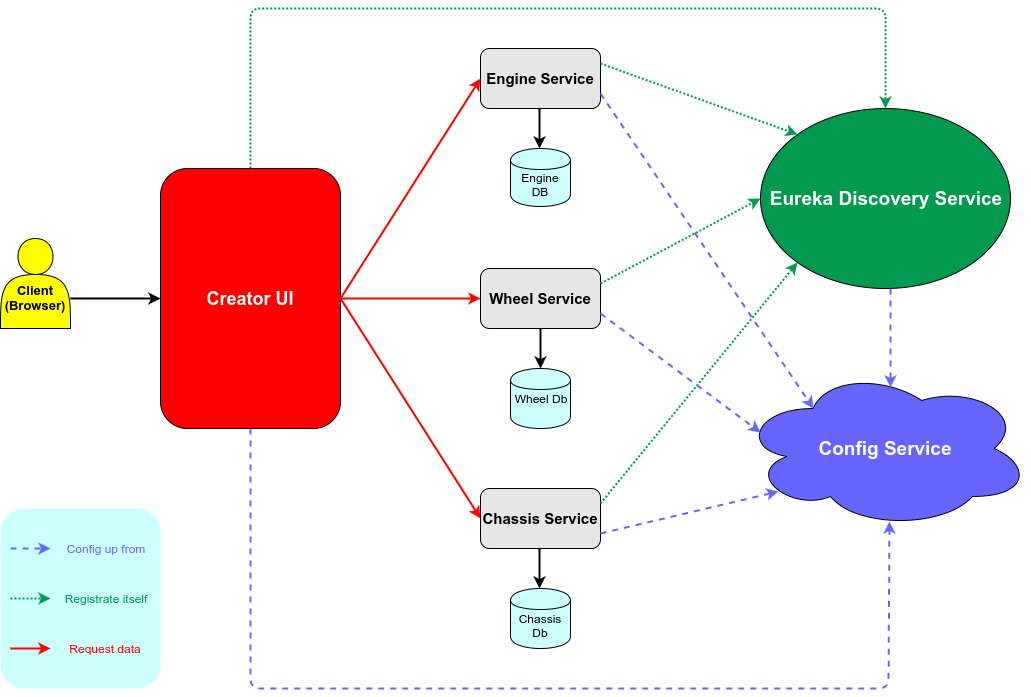

The diagram above was exported from draw.io. Its source (the exported page's mxGraphModel, read from the mxfile embedded in the PNG):
<mxGraphModel dx="1430" dy="904" grid="1" gridSize="10" guides="1" tooltips="1" connect="1" arrows="1" fold="1" page="1" pageScale="1" pageWidth="826" pageHeight="1169" background="#ffffff" math="0" shadow="0">
  <root>
    <mxCell id="0" />
    <mxCell id="1" parent="0" />
    <mxCell id="2" value="&lt;font style=&quot;font-size: 19px&quot; color=&quot;#ffffff&quot;&gt;&lt;b&gt;Eureka Discovery Service&lt;/b&gt;&lt;/font&gt;" style="ellipse;whiteSpace=wrap;html=1;strokeColor=#000000;strokeWidth=1;fillColor=#00994D;" parent="1" vertex="1">
      <mxGeometry x="760" y="340" width="250" height="180" as="geometry" />
    </mxCell>
    <mxCell id="4" value="&lt;font style=&quot;font-size: 18px&quot; color=&quot;#ffffff&quot;&gt;&lt;b&gt;Creator UI&lt;/b&gt;&lt;/font&gt;" style="rounded=1;whiteSpace=wrap;html=1;strokeColor=#000000;strokeWidth=1;fillColor=#FF0000;" parent="1" vertex="1">
      <mxGeometry x="160" y="400" width="180" height="260" as="geometry" />
    </mxCell>
    <mxCell id="7" value="&lt;font style=&quot;font-size: 15px&quot;&gt;&lt;b&gt;Engine Service&lt;/b&gt;&lt;/font&gt;" style="rounded=1;whiteSpace=wrap;html=1;strokeColor=#000000;strokeWidth=1;fillColor=#E6E6E6;" parent="1" vertex="1">
      <mxGeometry x="480" y="280" width="120" height="60" as="geometry" />
    </mxCell>
    <mxCell id="8" value="&lt;b&gt;&lt;font style=&quot;font-size: 15px&quot;&gt;Wheel Service&lt;/font&gt;&lt;/b&gt;" style="rounded=1;whiteSpace=wrap;html=1;strokeColor=#000000;strokeWidth=1;fillColor=#E6E6E6;" parent="1" vertex="1">
      <mxGeometry x="480" y="500" width="120" height="60" as="geometry" />
    </mxCell>
    <mxCell id="9" value="&lt;font style=&quot;font-size: 19px&quot; color=&quot;#ffffff&quot;&gt;&lt;b&gt;Config Service&lt;/b&gt;&lt;/font&gt;" style="ellipse;shape=cloud;whiteSpace=wrap;html=1;strokeColor=#000000;strokeWidth=1;fillColor=#6666FF;" parent="1" vertex="1">
      <mxGeometry x="740" y="600" width="290" height="160" as="geometry" />
    </mxCell>
    <mxCell id="10" value="&lt;font style=&quot;font-size: 15px&quot;&gt;&lt;b&gt;Chassis Service&lt;/b&gt;&lt;/font&gt;" style="rounded=1;whiteSpace=wrap;html=1;strokeColor=#000000;strokeWidth=1;fillColor=#E6E6E6;" parent="1" vertex="1">
      <mxGeometry x="480" y="720" width="120" height="60" as="geometry" />
    </mxCell>
    <mxCell id="13" value="&lt;br&gt;&lt;div&gt;Engine DB&lt;/div&gt;" style="shape=cylinder;whiteSpace=wrap;html=1;strokeColor=#000000;strokeWidth=1;fillColor=#CCFFFF;" parent="1" vertex="1">
      <mxGeometry x="510" y="380" width="60" height="58" as="geometry" />
    </mxCell>
    <mxCell id="14" value="Wheel Db" style="shape=cylinder;whiteSpace=wrap;html=1;strokeColor=#000000;strokeWidth=1;fillColor=#CCFFFF;" parent="1" vertex="1">
      <mxGeometry x="510" y="600" width="60" height="60" as="geometry" />
    </mxCell>
    <mxCell id="15" value="&lt;br&gt;Chassis Db" style="shape=cylinder;whiteSpace=wrap;html=1;strokeColor=#000000;strokeWidth=1;fillColor=#CCFFFF;" parent="1" vertex="1">
      <mxGeometry x="510" y="820" width="60" height="60" as="geometry" />
    </mxCell>
    <mxCell id="16" value="&lt;div&gt;&lt;br&gt;&lt;/div&gt;&lt;div&gt;&lt;br&gt;&lt;/div&gt;&lt;div&gt;&lt;b&gt;&lt;font style=&quot;font-size: 13px&quot;&gt;Client (Browser)&lt;/font&gt;&lt;/b&gt;&lt;/div&gt;" style="shape=actor;whiteSpace=wrap;html=1;strokeColor=#000000;strokeWidth=1;fillColor=#FFFF00;" parent="1" vertex="1">
      <mxGeometry y="470" width="70" height="90" as="geometry" />
    </mxCell>
    <mxCell id="17" value="" style="endArrow=classic;html=1;strokeWidth=2;" parent="1" edge="1">
      <mxGeometry width="50" height="50" relative="1" as="geometry">
        <mxPoint x="70" y="530" as="sourcePoint" />
        <mxPoint x="160" y="530" as="targetPoint" />
        <Array as="points">
          <mxPoint x="120" y="530" />
        </Array>
      </mxGeometry>
    </mxCell>
    <mxCell id="18" value="" style="endArrow=classic;html=1;strokeWidth=2;entryX=0;entryY=0.5;strokeColor=#FF0000;" parent="1" target="7" edge="1">
      <mxGeometry width="50" height="50" relative="1" as="geometry">
        <mxPoint x="340" y="530" as="sourcePoint" />
        <mxPoint x="390" y="290" as="targetPoint" />
      </mxGeometry>
    </mxCell>
    <mxCell id="19" value="" style="endArrow=classic;html=1;strokeWidth=2;entryX=0;entryY=0.5;exitX=1;exitY=0.5;strokeColor=#FF0000;" parent="1" source="4" target="8" edge="1">
      <mxGeometry width="50" height="50" relative="1" as="geometry">
        <mxPoint x="340" y="340" as="sourcePoint" />
        <mxPoint x="440" y="340" as="targetPoint" />
      </mxGeometry>
    </mxCell>
    <mxCell id="20" value="" style="endArrow=classic;html=1;strokeWidth=2;entryX=0;entryY=0.5;strokeColor=#FF0000;" parent="1" target="10" edge="1">
      <mxGeometry width="50" height="50" relative="1" as="geometry">
        <mxPoint x="340" y="530" as="sourcePoint" />
        <mxPoint x="410" y="380" as="targetPoint" />
      </mxGeometry>
    </mxCell>
    <mxCell id="32" style="edgeStyle=orthogonalEdgeStyle;rounded=0;html=1;exitX=0.5;exitY=0;entryX=0.5;entryY=0;dashed=1;jettySize=auto;orthogonalLoop=1;strokeWidth=2;" parent="1" source="15" target="15" edge="1">
      <mxGeometry relative="1" as="geometry" />
    </mxCell>
    <mxCell id="33" value="" style="endArrow=classic;html=1;strokeWidth=2;" parent="1" edge="1">
      <mxGeometry width="50" height="50" relative="1" as="geometry">
        <mxPoint x="539" y="340" as="sourcePoint" />
        <mxPoint x="539" y="380" as="targetPoint" />
      </mxGeometry>
    </mxCell>
    <mxCell id="34" value="" style="endArrow=classic;html=1;strokeWidth=2;" parent="1" edge="1">
      <mxGeometry width="50" height="50" relative="1" as="geometry">
        <mxPoint x="540" y="560" as="sourcePoint" />
        <mxPoint x="540" y="600" as="targetPoint" />
      </mxGeometry>
    </mxCell>
    <mxCell id="35" value="" style="endArrow=classic;html=1;strokeWidth=2;" parent="1" edge="1">
      <mxGeometry width="50" height="50" relative="1" as="geometry">
        <mxPoint x="539" y="780" as="sourcePoint" />
        <mxPoint x="539" y="820" as="targetPoint" />
      </mxGeometry>
    </mxCell>
    <mxCell id="41" value="" style="rounded=1;whiteSpace=wrap;html=1;strokeColor=none;strokeWidth=1;fillColor=#CCFFFF;" parent="1" vertex="1">
      <mxGeometry y="740" width="160" height="180" as="geometry" />
    </mxCell>
    <mxCell id="42" value="" style="endArrow=classic;html=1;dashed=1;strokeWidth=2;strokeColor=#6666FF;" parent="1" edge="1">
      <mxGeometry width="50" height="50" relative="1" as="geometry">
        <mxPoint x="10" y="780" as="sourcePoint" />
        <mxPoint x="50" y="780" as="targetPoint" />
      </mxGeometry>
    </mxCell>
    <mxCell id="43" value="" style="endArrow=classic;html=1;dashed=1;strokeWidth=2;dashPattern=1 1;strokeColor=#00994D;" parent="1" edge="1">
      <mxGeometry width="50" height="50" relative="1" as="geometry">
        <mxPoint x="10" y="830" as="sourcePoint" />
        <mxPoint x="50" y="830" as="targetPoint" />
      </mxGeometry>
    </mxCell>
    <mxCell id="44" value="" style="endArrow=classic;html=1;strokeWidth=2;strokeColor=#FF0000;" parent="1" edge="1">
      <mxGeometry width="50" height="50" relative="1" as="geometry">
        <mxPoint x="10" y="880" as="sourcePoint" />
        <mxPoint x="50" y="880" as="targetPoint" />
      </mxGeometry>
    </mxCell>
    <mxCell id="45" value="&lt;font color=&quot;#6666ff&quot;&gt;Config up from&lt;/font&gt;" style="text;html=1;strokeColor=none;fillColor=none;align=center;verticalAlign=middle;whiteSpace=wrap;" parent="1" vertex="1">
      <mxGeometry x="60" y="770" width="90" height="20" as="geometry" />
    </mxCell>
    <mxCell id="46" value="&lt;font color=&quot;#00994d&quot;&gt;Registrate itself&lt;/font&gt;" style="text;html=1;strokeColor=none;fillColor=none;align=center;verticalAlign=middle;whiteSpace=wrap;direction=south;" parent="1" vertex="1">
      <mxGeometry x="60" y="815" width="90" height="30" as="geometry" />
    </mxCell>
    <mxCell id="47" value="&lt;font color=&quot;#ff0000&quot;&gt;Request data&lt;/font&gt;" style="text;html=1;strokeColor=none;fillColor=none;align=center;verticalAlign=middle;whiteSpace=wrap;" parent="1" vertex="1">
      <mxGeometry x="60" y="870" width="90" height="20" as="geometry" />
    </mxCell>
    <mxCell id="51" value="" style="endArrow=classic;html=1;dashed=1;dashPattern=1 1;strokeWidth=2;entryX=0.5;entryY=0;strokeColor=#00994D;" parent="1" target="2" edge="1">
      <mxGeometry width="50" height="50" relative="1" as="geometry">
        <mxPoint x="250" y="400" as="sourcePoint" />
        <mxPoint x="880" y="240" as="targetPoint" />
        <Array as="points">
          <mxPoint x="250" y="240" />
          <mxPoint x="885" y="240" />
        </Array>
      </mxGeometry>
    </mxCell>
    <mxCell id="56" value="" style="endArrow=classic;html=1;dashed=1;strokeWidth=2;entryX=0.514;entryY=0.956;entryPerimeter=0;strokeColor=#6666FF;" parent="1" target="9" edge="1">
      <mxGeometry width="50" height="50" relative="1" as="geometry">
        <mxPoint x="250" y="660" as="sourcePoint" />
        <mxPoint x="890" y="920" as="targetPoint" />
        <Array as="points">
          <mxPoint x="250" y="920" />
          <mxPoint x="888" y="920" />
        </Array>
      </mxGeometry>
    </mxCell>
    <mxCell id="57" value="" style="endArrow=classic;html=1;dashed=1;strokeWidth=2;entryX=0.517;entryY=0.119;entryPerimeter=0;strokeColor=#6666FF;" parent="1" target="9" edge="1">
      <mxGeometry width="50" height="50" relative="1" as="geometry">
        <mxPoint x="890" y="520" as="sourcePoint" />
        <mxPoint x="890" y="600" as="targetPoint" />
      </mxGeometry>
    </mxCell>
    <mxCell id="58" value="" style="endArrow=classic;html=1;dashed=1;strokeWidth=2;dashPattern=1 1;entryX=0;entryY=0;exitX=1;exitY=0.25;targetPerimeterSpacing=0;endSize=6;strokeColor=#00994D;" parent="1" source="7" target="2" edge="1">
      <mxGeometry width="50" height="50" relative="1" as="geometry">
        <mxPoint x="600" y="310" as="sourcePoint" />
        <mxPoint x="700" y="310" as="targetPoint" />
      </mxGeometry>
    </mxCell>
    <mxCell id="61" value="" style="endArrow=classic;html=1;dashed=1;strokeWidth=2;entryX=0.25;entryY=0.25;entryPerimeter=0;exitX=1;exitY=0.75;strokeColor=#6666FF;" parent="1" source="7" target="9" edge="1">
      <mxGeometry width="50" height="50" relative="1" as="geometry">
        <mxPoint x="600" y="363" as="sourcePoint" />
        <mxPoint x="740" y="318" as="targetPoint" />
      </mxGeometry>
    </mxCell>
    <mxCell id="63" value="" style="endArrow=classic;html=1;dashed=1;strokeWidth=2;dashPattern=1 1;entryX=0;entryY=1;exitX=1;exitY=0.25;strokeColor=#00994D;" parent="1" source="10" target="2" edge="1">
      <mxGeometry width="50" height="50" relative="1" as="geometry">
        <mxPoint x="600" y="740" as="sourcePoint" />
        <mxPoint x="797" y="796" as="targetPoint" />
      </mxGeometry>
    </mxCell>
    <mxCell id="64" value="" style="endArrow=classic;html=1;dashed=1;strokeWidth=2;dashPattern=1 1;entryX=0;entryY=0.5;exitX=1;exitY=0.25;strokeColor=#00994D;" parent="1" source="8" target="2" edge="1">
      <mxGeometry width="50" height="50" relative="1" as="geometry">
        <mxPoint x="600" y="510" as="sourcePoint" />
        <mxPoint x="797" y="566" as="targetPoint" />
      </mxGeometry>
    </mxCell>
    <mxCell id="65" value="" style="endArrow=classic;html=1;dashed=1;strokeWidth=2;entryX=0.13;entryY=0.77;entryPerimeter=0;exitX=1;exitY=0.75;strokeColor=#6666FF;" parent="1" source="10" target="9" edge="1">
      <mxGeometry width="50" height="50" relative="1" as="geometry">
        <mxPoint x="600" y="750" as="sourcePoint" />
        <mxPoint x="813" y="1065" as="targetPoint" />
      </mxGeometry>
    </mxCell>
    <mxCell id="66" value="" style="endArrow=classic;html=1;dashed=1;strokeWidth=2;entryX=0.07;entryY=0.4;entryPerimeter=0;exitX=1;exitY=0.75;strokeColor=#6666FF;" parent="1" source="8" target="9" edge="1">
      <mxGeometry width="50" height="50" relative="1" as="geometry">
        <mxPoint x="600" y="535" as="sourcePoint" />
        <mxPoint x="813" y="850" as="targetPoint" />
      </mxGeometry>
    </mxCell>
  </root>
</mxGraphModel>